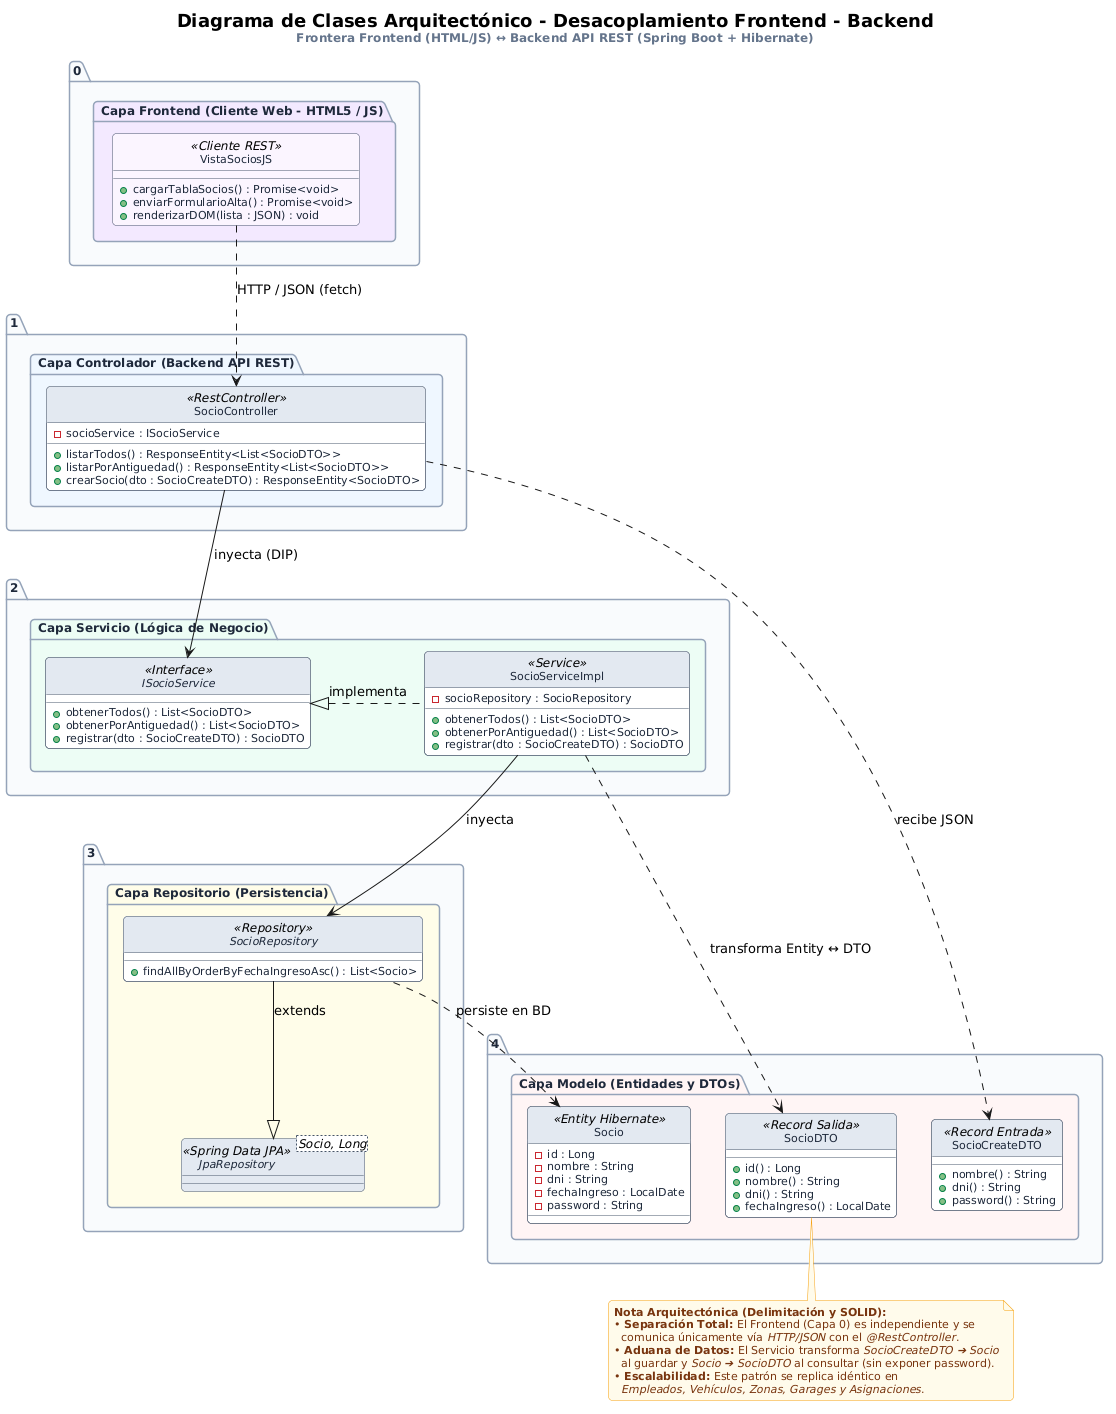

The diagram above was rendered by PlantUML. Its source (embedded in the PNG):
@startuml
' ---- CONFIGURACIÓN DE PROPORCIONES EXACTAS ----
top to bottom direction
skinparam backgroundColor #FFFFFF
skinparam shadowing false
skinparam roundcorner 8
skinparam nodesep 35
skinparam ranksep 40
skinparam defaultFontName "Arial"

skinparam titleFontSize 18
skinparam package {
    BackgroundColor #F8FAFC
    BorderColor #94A3B8
    FontColor #1E293B
    FontSize 12
    FontStyle bold
}

skinparam class {
    BackgroundColor #FFFFFF
    BorderColor #475569
    HeaderBackgroundColor #E2E8F0
    FontColor #0F172A
    FontSize 12
    FontStyle bold
    AttributeFontColor #1E293B
    AttributeFontSize 11
    AttributeFontStyle plain
}

skinparam note {
    BackgroundColor #FFFBEB
    BorderColor #F59E0B
    FontColor #78350F
    FontSize 11
}

hide circle

title
  <b>Diagrama de Clases Arquitectónico - Desacoplamiento Frontend - Backend</b>
  <size:12><color:#64748B>Frontera Frontend (HTML/JS) ↔ Backend API REST (Spring Boot + Hibernate)</color></size>
end title

' =========================================================
' CAPA 0: FRONTEND DESACOPLADO (NAVEGADOR / CLIENTE)
' =========================================================
package "0. Capa Frontend (Cliente Web - HTML5 / JS)" #F3E8FF {
    class VistaSociosJS <<Cliente REST>> #FAF5FF {
        + cargarTablaSocios() : Promise<void>
        + enviarFormularioAlta() : Promise<void>
        + renderizarDOM(lista : JSON) : void
    }
}

' =========================================================
' CAPA 1: PRESENTACIÓN / FRONTERA (SPRING MVC REST)
' =========================================================
package "1. Capa Controlador (Backend API REST)" #EFF6FF {
    class SocioController <<RestController>> {
        - socioService : ISocioService
        + listarTodos() : ResponseEntity<List<SocioDTO>>
        + listarPorAntiguedad() : ResponseEntity<List<SocioDTO>>
        + crearSocio(dto : SocioCreateDTO) : ResponseEntity<SocioDTO>
    }
}

' =========================================================
' CAPA 2: NEGOCIO Y TRANSFORMACIÓN (SPRING SERVICE)
' =========================================================
package "2. Capa Servicio (Lógica de Negocio)" #ECFDF5 {
    interface ISocioService <<Interface>> {
        + obtenerTodos() : List<SocioDTO>
        + obtenerPorAntiguedad() : List<SocioDTO>
        + registrar(dto : SocioCreateDTO) : SocioDTO
    }

    class SocioServiceImpl <<Service>> {
        - socioRepository : SocioRepository
        + obtenerTodos() : List<SocioDTO>
        + obtenerPorAntiguedad() : List<SocioDTO>
        + registrar(dto : SocioCreateDTO) : SocioDTO
    }
}

' =========================================================
' CAPA 3: ACCESO A DATOS (SPRING DATA JPA)
' =========================================================
package "3. Capa Repositorio (Persistencia)" #FEFCE8 {
    interface "JpaRepository<Socio, Long>" as JpaRepo <<Spring Data JPA>> #E2E8F0

    interface SocioRepository <<Repository>> {
        + findAllByOrderByFechaIngresoAsc() : List<Socio>
    }

    SocioRepository --|> JpaRepo : extends
}

' =========================================================
' CAPA 4: MODELO DE DOMINIO Y TRANSFERENCIA
' =========================================================
package "4. Capa Modelo (Entidades y DTOs)" #FFF5F5 {
    class Socio <<Entity Hibernate>> {
        - id : Long
        - nombre : String
        - dni : String
        - fechaIngreso : LocalDate
        - password : String
    }

    class SocioCreateDTO <<Record Entrada>> {
        + nombre() : String
        + dni() : String
        + password() : String
    }

    class SocioDTO <<Record Salida>> {
        + id() : Long
        + nombre() : String
        + dni() : String
        + fechaIngreso() : LocalDate
    }
}

' ---- ORDENAMIENTO VERTICAL ESTRICTO ----
VistaSociosJS -[hidden]down- SocioController
SocioController -[hidden]down- ISocioService
SocioServiceImpl -[hidden]down- SocioRepository
SocioRepository -[hidden]down- Socio

' ---- CONEXIONES LIMPIAS ENTRE CAPAS ----
VistaSociosJS ..> SocioController : HTTP / JSON (fetch)
SocioController --> ISocioService : inyecta (DIP)
SocioServiceImpl .left.|> ISocioService : implementa
SocioServiceImpl --> SocioRepository : inyecta

SocioRepository ..> Socio : persiste en BD
SocioServiceImpl ..> SocioDTO : transforma Entity ↔ DTO
SocioController ..> SocioCreateDTO : recibe JSON

' ---- NOTA COMPACTA ----
note bottom of SocioDTO
  <b>Nota Arquitectónica (Delimitación y SOLID):</b>
  • <b>Separación Total:</b> El Frontend (Capa 0) es independiente y se
    comunica únicamente vía <i>HTTP/JSON</i> con el <i>@RestController</i>.
  • <b>Aduana de Datos:</b> El Servicio transforma <i>SocioCreateDTO ➔ Socio</i>
    al guardar y <i>Socio ➔ SocioDTO</i> al consultar (sin exponer password).
  • <b>Escalabilidad:</b> Este patrón se replica idéntico en
    <i>Empleados, Vehículos, Zonas, Garages y Asignaciones</i>.
end note
@enduml